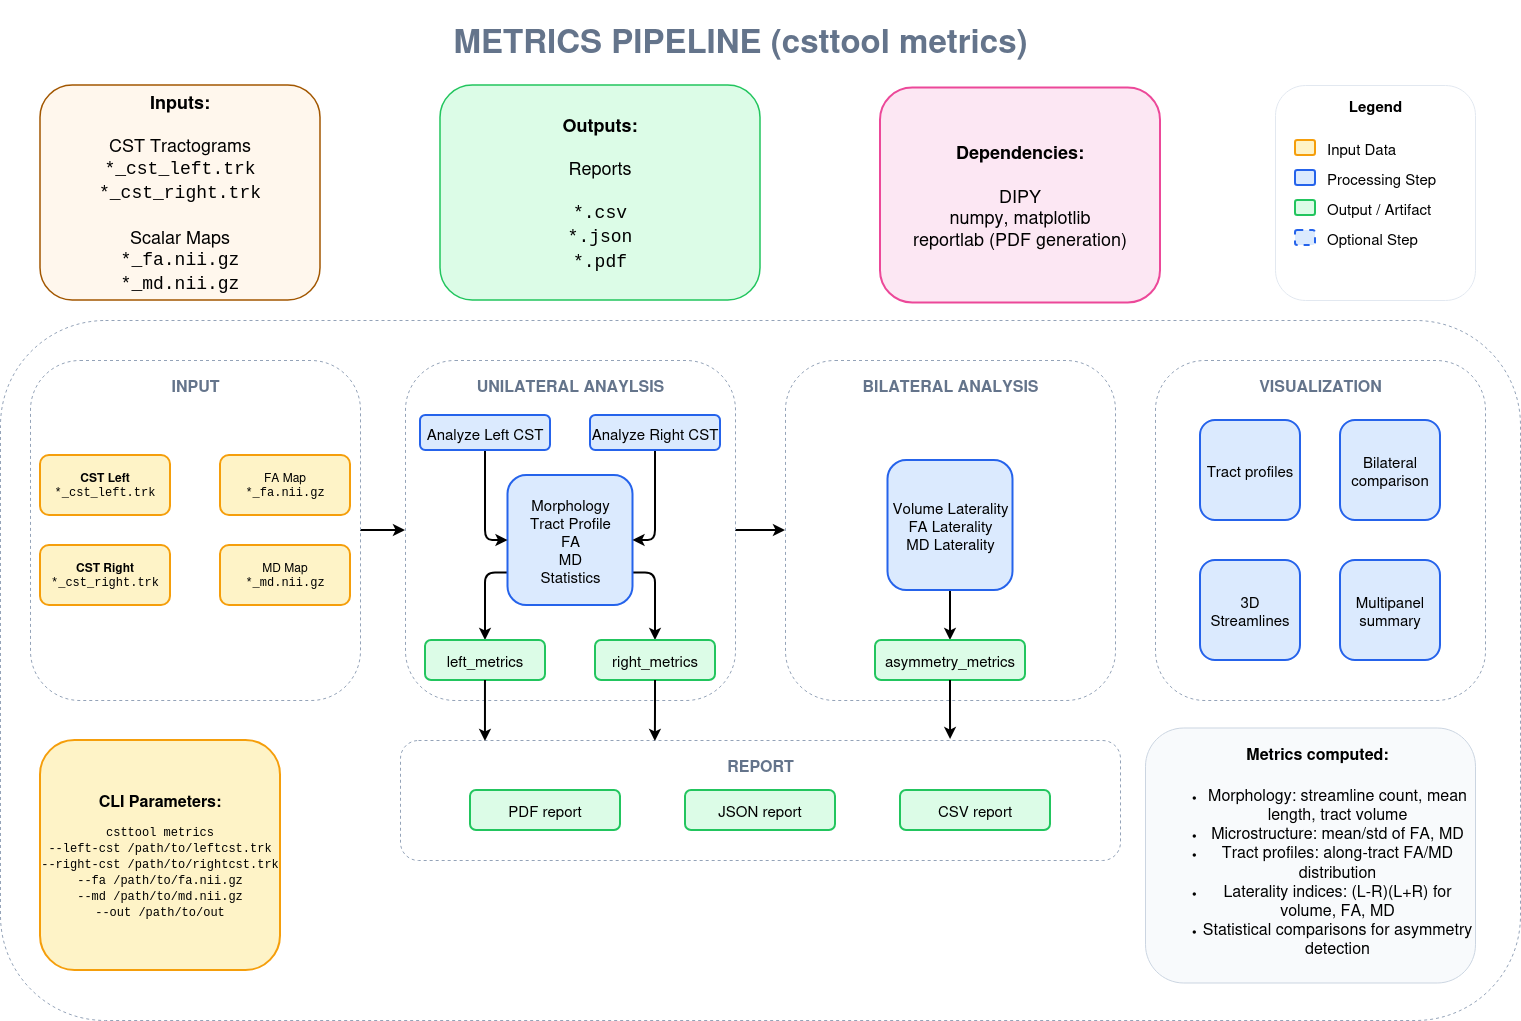

The diagram above was exported from draw.io. Its source (the exported page's mxGraphModel, read from the mxfile embedded in the PNG):
<mxGraphModel dx="1426" dy="783" grid="1" gridSize="10" guides="1" tooltips="1" connect="1" arrows="1" fold="1" page="1" pageScale="1" pageWidth="1600" pageHeight="1100" math="0" shadow="0">
  <root>
    <mxCell id="0" />
    <mxCell id="1" parent="0" />
    <mxCell id="pipeline-container" parent="1" style="rounded=1;whiteSpace=wrap;html=1;fillColor=none;strokeColor=#94A3B8;strokeWidth=1;dashed=1;" value="" vertex="1">
      <mxGeometry height="700" width="1520" x="40" y="340" as="geometry" />
    </mxCell>
    <mxCell id="title" parent="1" style="text;html=1;strokeColor=none;fillColor=none;align=center;verticalAlign=middle;fontSize=33;fontColor=#64748B;fontStyle=1" value="METRICS PIPELINE (csttool metrics)" vertex="1">
      <mxGeometry height="80" width="1470" x="45" y="20" as="geometry" />
    </mxCell>
    <mxCell id="inputs-box" parent="1" style="rounded=1;whiteSpace=wrap;html=1;fillColor=#FFF7ED;strokeColor=#A25700;strokeWidth=1.5;labelPosition=center;verticalLabelPosition=middle;align=center;verticalAlign=middle;fontSize=18;fontColor=default;" value="&lt;div&gt;&lt;b&gt;Inputs:&lt;/b&gt;&lt;/div&gt;&lt;div&gt;&lt;br&gt;&lt;/div&gt;&lt;div&gt;CST Tractograms&lt;br&gt;&lt;font face=&quot;Courier New&quot;&gt;*_cst_left.trk&lt;/font&gt;&lt;/div&gt;&lt;div&gt;&lt;font face=&quot;Courier New&quot;&gt;*_cst_right.trk&lt;/font&gt;&lt;/div&gt;&lt;div&gt;&lt;br&gt;&lt;/div&gt;&lt;div&gt;Scalar Maps&lt;/div&gt;&lt;div&gt;&lt;font face=&quot;Courier New&quot;&gt;*_fa.nii.gz&lt;/font&gt;&lt;/div&gt;&lt;div&gt;&lt;font face=&quot;Courier New&quot;&gt;*_md.nii.gz&lt;/font&gt;&lt;/div&gt;" vertex="1">
      <mxGeometry height="215" width="280" x="80" y="105" as="geometry" />
    </mxCell>
    <mxCell id="outputs-box" parent="1" style="rounded=1;whiteSpace=wrap;html=1;fillColor=#DCFCE7;strokeColor=#22C55E;strokeWidth=1.5;labelPosition=center;verticalLabelPosition=middle;align=center;verticalAlign=middle;fontSize=18;fontColor=default;" value="&lt;div&gt;&lt;b&gt;Outputs:&lt;/b&gt;&lt;/div&gt;&lt;div&gt;&lt;br&gt;&lt;/div&gt;&lt;div&gt;Reports&lt;/div&gt;&lt;div&gt;&lt;br&gt;&lt;/div&gt;&lt;div&gt;&lt;font face=&quot;Courier New&quot;&gt;*.csv&lt;/font&gt;&lt;/div&gt;&lt;div&gt;&lt;font face=&quot;Courier New&quot;&gt;*.json&lt;/font&gt;&lt;/div&gt;&lt;div&gt;&lt;font face=&quot;Courier New&quot;&gt;*.pdf&lt;/font&gt;&lt;/div&gt;" vertex="1">
      <mxGeometry height="215" width="320" x="480" y="105" as="geometry" />
    </mxCell>
    <mxCell id="deps-box" parent="1" style="rounded=1;whiteSpace=wrap;html=1;fillColor=#FCE7F3;strokeColor=#EC4899;strokeWidth=2;verticalAlign=middle;fontSize=18;" value="&lt;div&gt;&lt;b&gt;Dependencies:&lt;/b&gt;&lt;/div&gt;&lt;div&gt;&lt;br&gt;&lt;/div&gt;&lt;div&gt;DIPY&lt;/div&gt;&lt;div&gt;numpy, matplotlib&lt;/div&gt;reportlab (PDF generation)" vertex="1">
      <mxGeometry height="215" width="280" x="920" y="107.5" as="geometry" />
    </mxCell>
    <mxCell id="legend-box" parent="1" style="rounded=1;whiteSpace=wrap;html=1;fillColor=#ffffff;strokeColor=#E2E8F0;fontSize=15;" value="" vertex="1">
      <mxGeometry height="215" width="200" x="1315" y="105" as="geometry" />
    </mxCell>
    <mxCell id="legend-title" parent="1" style="text;html=1;strokeColor=none;fillColor=none;align=center;verticalAlign=middle;fontSize=15;" value="&lt;b&gt;Legend&lt;/b&gt;" vertex="1">
      <mxGeometry height="20" width="200" x="1315" y="115" as="geometry" />
    </mxCell>
    <mxCell id="legend-input" parent="1" style="rounded=1;whiteSpace=wrap;html=1;fillColor=#FEF3C7;strokeColor=#F59E0B;strokeWidth=2;fontSize=15;" value="" vertex="1">
      <mxGeometry height="15" width="20" x="1335" y="160" as="geometry" />
    </mxCell>
    <mxCell id="legend-input-text" parent="1" style="text;html=1;strokeColor=none;fillColor=none;align=left;verticalAlign=middle;fontSize=15;" value="Input Data" vertex="1">
      <mxGeometry height="25" width="100" x="1365" y="155" as="geometry" />
    </mxCell>
    <mxCell id="legend-process" parent="1" style="rounded=1;whiteSpace=wrap;html=1;fillColor=#DBEAFE;strokeColor=#2563EB;strokeWidth=2;fontSize=15;" value="" vertex="1">
      <mxGeometry height="15" width="20" x="1335" y="190" as="geometry" />
    </mxCell>
    <mxCell id="legend-process-text" parent="1" style="text;html=1;strokeColor=none;fillColor=none;align=left;verticalAlign=middle;fontSize=15;" value="Processing Step" vertex="1">
      <mxGeometry height="25" width="120" x="1365" y="185" as="geometry" />
    </mxCell>
    <mxCell id="legend-output" parent="1" style="rounded=1;whiteSpace=wrap;html=1;fillColor=#DCFCE7;strokeColor=#22C55E;strokeWidth=2;fontSize=15;" value="" vertex="1">
      <mxGeometry height="15" width="20" x="1335" y="220" as="geometry" />
    </mxCell>
    <mxCell id="legend-output-text" parent="1" style="text;html=1;strokeColor=none;fillColor=none;align=left;verticalAlign=middle;fontSize=15;" value="Output / Artifact" vertex="1">
      <mxGeometry height="25" width="120" x="1365" y="215" as="geometry" />
    </mxCell>
    <mxCell id="legend-optional" parent="1" style="rounded=1;whiteSpace=wrap;html=1;fillColor=#DBEAFE;strokeColor=#2563EB;strokeWidth=2;fontSize=15;dashed=1;" value="" vertex="1">
      <mxGeometry height="15" width="20" x="1335" y="250" as="geometry" />
    </mxCell>
    <mxCell id="legend-optional-text" parent="1" style="text;html=1;strokeColor=none;fillColor=none;align=left;verticalAlign=middle;fontSize=15;" value="Optional Step" vertex="1">
      <mxGeometry height="25" width="120" x="1365" y="245" as="geometry" />
    </mxCell>
    <mxCell id="sE1TcAJjkhRitIk1JEkW-20" edge="1" parent="1" source="input-section" style="edgeStyle=orthogonalEdgeStyle;rounded=1;orthogonalLoop=1;jettySize=auto;html=1;curved=0;strokeWidth=2;strokeColor=light-dark(#000000,#E6E6E6);" target="sE1TcAJjkhRitIk1JEkW-4" value="">
      <mxGeometry relative="1" as="geometry" />
    </mxCell>
    <mxCell id="input-section" parent="1" style="rounded=1;whiteSpace=wrap;html=1;fillColor=none;strokeColor=#94A3B8;strokeWidth=1;dashed=1;" value="" vertex="1">
      <mxGeometry height="340" width="330" x="70" y="380" as="geometry" />
    </mxCell>
    <mxCell id="input-label" parent="1" style="text;html=1;strokeColor=none;fillColor=none;align=center;verticalAlign=middle;fontSize=16;fontColor=#64748B;fontStyle=1" value="INPUT" vertex="1">
      <mxGeometry height="20" width="340" x="65" y="395" as="geometry" />
    </mxCell>
    <mxCell id="dicom" parent="1" style="rounded=1;whiteSpace=wrap;html=1;fillColor=#FEF3C7;strokeColor=#F59E0B;strokeWidth=2;" value="&lt;div&gt;&lt;b&gt;CST Left&lt;/b&gt;&lt;/div&gt;&lt;div&gt;&lt;font face=&quot;Courier New&quot;&gt;*_cst_left.trk&lt;/font&gt;&lt;/div&gt;" vertex="1">
      <mxGeometry height="60" width="130" x="80" y="475" as="geometry" />
    </mxCell>
    <mxCell id="arrow-to-save" edge="1" parent="1" style="endArrow=classic;html=1;strokeWidth=2;strokeColor=#555555;" value="">
      <mxGeometry relative="1" as="geometry">
        <mxPoint x="1059.9999999999995" y="465" as="sourcePoint" />
      </mxGeometry>
    </mxCell>
    <mxCell id="sE1TcAJjkhRitIk1JEkW-1" parent="1" style="rounded=1;whiteSpace=wrap;html=1;fillColor=#FEF3C7;strokeColor=#F59E0B;strokeWidth=2;" value="&lt;div&gt;&lt;b&gt;CST Right&lt;/b&gt;&lt;/div&gt;&lt;div&gt;&lt;font face=&quot;Courier New&quot;&gt;*_cst_right.trk&lt;/font&gt;&lt;/div&gt;" vertex="1">
      <mxGeometry height="60" width="130" x="80" y="565" as="geometry" />
    </mxCell>
    <mxCell id="sE1TcAJjkhRitIk1JEkW-2" parent="1" style="rounded=1;whiteSpace=wrap;html=1;fillColor=#FEF3C7;strokeColor=#F59E0B;strokeWidth=2;" value="&lt;div&gt;FA Map&lt;/div&gt;&lt;div&gt;&lt;font face=&quot;Courier New&quot;&gt;*_fa.nii.gz&lt;/font&gt;&lt;/div&gt;" vertex="1">
      <mxGeometry height="60" width="130" x="260" y="475" as="geometry" />
    </mxCell>
    <mxCell id="sE1TcAJjkhRitIk1JEkW-3" parent="1" style="rounded=1;whiteSpace=wrap;html=1;fillColor=#FEF3C7;strokeColor=#F59E0B;strokeWidth=2;" value="&lt;div&gt;MD Map&lt;/div&gt;&lt;div&gt;&lt;font face=&quot;Courier New&quot;&gt;*_md.nii.gz&lt;/font&gt;&lt;/div&gt;" vertex="1">
      <mxGeometry height="60" width="130" x="260" y="565" as="geometry" />
    </mxCell>
    <mxCell id="ZWoDcIkBvfz6Nz6ylRYl-22" edge="1" parent="1" source="sE1TcAJjkhRitIk1JEkW-4" style="edgeStyle=orthogonalEdgeStyle;rounded=1;orthogonalLoop=1;jettySize=auto;html=1;curved=0;strokeWidth=2;strokeColor=light-dark(#000000,#E6E6E6);" target="sE1TcAJjkhRitIk1JEkW-6" value="">
      <mxGeometry relative="1" as="geometry" />
    </mxCell>
    <mxCell id="sE1TcAJjkhRitIk1JEkW-4" parent="1" style="rounded=1;whiteSpace=wrap;html=1;fillColor=none;strokeColor=#94A3B8;strokeWidth=1;dashed=1;" value="" vertex="1">
      <mxGeometry height="340" width="330" x="445" y="380" as="geometry" />
    </mxCell>
    <mxCell id="sE1TcAJjkhRitIk1JEkW-5" parent="1" style="text;html=1;strokeColor=none;fillColor=none;align=center;verticalAlign=middle;fontSize=16;fontColor=#64748B;fontStyle=1" value="UNILATERAL ANAYLSIS" vertex="1">
      <mxGeometry height="20" width="340" x="440" y="395" as="geometry" />
    </mxCell>
    <mxCell id="sE1TcAJjkhRitIk1JEkW-6" parent="1" style="rounded=1;whiteSpace=wrap;html=1;fillColor=none;strokeColor=#94A3B8;strokeWidth=1;dashed=1;" value="" vertex="1">
      <mxGeometry height="340" width="330" x="825" y="380" as="geometry" />
    </mxCell>
    <mxCell id="sE1TcAJjkhRitIk1JEkW-7" parent="1" style="text;html=1;strokeColor=none;fillColor=none;align=center;verticalAlign=middle;fontSize=16;fontColor=#64748B;fontStyle=1" value="BILATERAL ANALYSIS" vertex="1">
      <mxGeometry height="20" width="340" x="820" y="395" as="geometry" />
    </mxCell>
    <mxCell id="sE1TcAJjkhRitIk1JEkW-10" parent="1" style="rounded=1;whiteSpace=wrap;html=1;fillColor=none;strokeColor=#94A3B8;strokeWidth=1;dashed=1;" value="" vertex="1">
      <mxGeometry height="340" width="330" x="1195" y="380" as="geometry" />
    </mxCell>
    <mxCell id="sE1TcAJjkhRitIk1JEkW-11" parent="1" style="text;html=1;strokeColor=none;fillColor=none;align=center;verticalAlign=middle;fontSize=16;fontColor=#64748B;fontStyle=1" value="VISUALIZATION" vertex="1">
      <mxGeometry height="20" width="340" x="1190" y="395" as="geometry" />
    </mxCell>
    <mxCell id="ZWoDcIkBvfz6Nz6ylRYl-3" edge="1" parent="1" source="sE1TcAJjkhRitIk1JEkW-13" style="edgeStyle=orthogonalEdgeStyle;rounded=1;orthogonalLoop=1;jettySize=auto;html=1;exitX=1;exitY=0.75;exitDx=0;exitDy=0;curved=0;strokeWidth=2;strokeColor=light-dark(#000000,#E6E6E6);" target="ZWoDcIkBvfz6Nz6ylRYl-2">
      <mxGeometry relative="1" as="geometry" />
    </mxCell>
    <mxCell id="ZWoDcIkBvfz6Nz6ylRYl-4" edge="1" parent="1" source="sE1TcAJjkhRitIk1JEkW-13" style="edgeStyle=orthogonalEdgeStyle;rounded=1;orthogonalLoop=1;jettySize=auto;html=1;entryX=0.5;entryY=0;entryDx=0;entryDy=0;exitX=0;exitY=0.75;exitDx=0;exitDy=0;curved=0;strokeWidth=2;strokeColor=light-dark(#000000,#E6E6E6);" target="ZWoDcIkBvfz6Nz6ylRYl-1">
      <mxGeometry relative="1" as="geometry" />
    </mxCell>
    <mxCell id="sE1TcAJjkhRitIk1JEkW-13" parent="1" style="rounded=1;whiteSpace=wrap;html=1;fillColor=#DBEAFE;strokeColor=#2563EB;strokeWidth=2;fontSize=15;" value="&lt;div&gt;Morphology&lt;/div&gt;&lt;div&gt;Tract Profile&lt;/div&gt;&lt;div&gt;FA&lt;/div&gt;&lt;div&gt;MD&lt;/div&gt;&lt;div&gt;Statistics&lt;/div&gt;" vertex="1">
      <mxGeometry height="130" width="125" x="547.5" y="495" as="geometry" />
    </mxCell>
    <mxCell id="sE1TcAJjkhRitIk1JEkW-19" edge="1" parent="1" source="sE1TcAJjkhRitIk1JEkW-16" style="edgeStyle=orthogonalEdgeStyle;rounded=1;orthogonalLoop=1;jettySize=auto;html=1;entryX=1;entryY=0.5;entryDx=0;entryDy=0;curved=0;strokeWidth=2;strokeColor=light-dark(#000000,#E6E6E6);" target="sE1TcAJjkhRitIk1JEkW-13">
      <mxGeometry relative="1" as="geometry" />
    </mxCell>
    <mxCell id="sE1TcAJjkhRitIk1JEkW-16" parent="1" style="rounded=1;whiteSpace=wrap;html=1;fillColor=#DBEAFE;strokeColor=#2563EB;strokeWidth=2;fontSize=15;" value="Analyze Right CST" vertex="1">
      <mxGeometry height="35" width="130" x="630" y="435" as="geometry" />
    </mxCell>
    <mxCell id="sE1TcAJjkhRitIk1JEkW-18" edge="1" parent="1" source="sE1TcAJjkhRitIk1JEkW-17" style="edgeStyle=orthogonalEdgeStyle;rounded=1;orthogonalLoop=1;jettySize=auto;html=1;entryX=0;entryY=0.5;entryDx=0;entryDy=0;curved=0;strokeWidth=2;strokeColor=light-dark(#000000,#E6E6E6);" target="sE1TcAJjkhRitIk1JEkW-13">
      <mxGeometry relative="1" as="geometry" />
    </mxCell>
    <mxCell id="sE1TcAJjkhRitIk1JEkW-17" parent="1" style="rounded=1;whiteSpace=wrap;html=1;fillColor=#DBEAFE;strokeColor=#2563EB;strokeWidth=2;fontSize=15;" value="Analyze Left CST" vertex="1">
      <mxGeometry height="35" width="130" x="460" y="435" as="geometry" />
    </mxCell>
    <mxCell id="ZWoDcIkBvfz6Nz6ylRYl-8" edge="1" parent="1" source="sE1TcAJjkhRitIk1JEkW-21" style="edgeStyle=orthogonalEdgeStyle;rounded=1;orthogonalLoop=1;jettySize=auto;html=1;curved=0;strokeWidth=2;" target="ZWoDcIkBvfz6Nz6ylRYl-7" value="">
      <mxGeometry relative="1" as="geometry" />
    </mxCell>
    <mxCell id="sE1TcAJjkhRitIk1JEkW-21" parent="1" style="rounded=1;whiteSpace=wrap;html=1;fillColor=#DBEAFE;strokeColor=#2563EB;strokeWidth=2;fontSize=15;" value="&lt;div&gt;Volume Laterality&lt;/div&gt;&lt;div&gt;FA Laterality&lt;/div&gt;&lt;div&gt;MD Laterality&lt;/div&gt;" vertex="1">
      <mxGeometry height="130" width="125" x="927.5" y="480" as="geometry" />
    </mxCell>
    <mxCell id="sE1TcAJjkhRitIk1JEkW-22" parent="1" style="rounded=1;whiteSpace=wrap;html=1;fillColor=none;strokeColor=#94A3B8;strokeWidth=1;dashed=1;" value="" vertex="1">
      <mxGeometry height="120" width="720" x="440" y="760" as="geometry" />
    </mxCell>
    <mxCell id="sE1TcAJjkhRitIk1JEkW-23" parent="1" style="text;html=1;strokeColor=none;fillColor=none;align=center;verticalAlign=middle;fontSize=16;fontColor=#64748B;fontStyle=1" value="REPORT" vertex="1">
      <mxGeometry height="20" width="1460" x="70" y="775" as="geometry" />
    </mxCell>
    <mxCell id="ZWoDcIkBvfz6Nz6ylRYl-1" parent="1" style="rounded=1;whiteSpace=wrap;html=1;fillColor=#DCFCE7;strokeColor=#22C55E;strokeWidth=2;fontSize=15;" value="left_metrics" vertex="1">
      <mxGeometry height="40" width="120" x="465" y="660" as="geometry" />
    </mxCell>
    <mxCell id="ZWoDcIkBvfz6Nz6ylRYl-2" parent="1" style="rounded=1;whiteSpace=wrap;html=1;fillColor=#DCFCE7;strokeColor=#22C55E;strokeWidth=2;fontSize=15;" value="&lt;div&gt;right_metrics&lt;/div&gt;" vertex="1">
      <mxGeometry height="40" width="120" x="635" y="660" as="geometry" />
    </mxCell>
    <mxCell id="ZWoDcIkBvfz6Nz6ylRYl-7" parent="1" style="rounded=1;whiteSpace=wrap;html=1;fillColor=#DCFCE7;strokeColor=#22C55E;strokeWidth=2;fontSize=15;" value="asymmetry_metrics" vertex="1">
      <mxGeometry height="40" width="150" x="915" y="660" as="geometry" />
    </mxCell>
    <mxCell id="ZWoDcIkBvfz6Nz6ylRYl-9" parent="1" style="rounded=1;whiteSpace=wrap;html=1;fillColor=#DBEAFE;strokeColor=#2563EB;strokeWidth=2;fontSize=15;" value="Tract profiles" vertex="1">
      <mxGeometry height="100" width="100" x="1240" y="440" as="geometry" />
    </mxCell>
    <mxCell id="ZWoDcIkBvfz6Nz6ylRYl-10" parent="1" style="rounded=1;whiteSpace=wrap;html=1;fillColor=#DBEAFE;strokeColor=#2563EB;strokeWidth=2;fontSize=15;" value="Bilateral comparison" vertex="1">
      <mxGeometry height="100" width="100" x="1380" y="440" as="geometry" />
    </mxCell>
    <mxCell id="ZWoDcIkBvfz6Nz6ylRYl-11" parent="1" style="rounded=1;whiteSpace=wrap;html=1;fillColor=#DBEAFE;strokeColor=#2563EB;strokeWidth=2;fontSize=15;" value="3D Streamlines" vertex="1">
      <mxGeometry height="100" width="100" x="1240" y="580" as="geometry" />
    </mxCell>
    <mxCell id="ZWoDcIkBvfz6Nz6ylRYl-12" parent="1" style="rounded=1;whiteSpace=wrap;html=1;fillColor=#DBEAFE;strokeColor=#2563EB;strokeWidth=2;fontSize=15;" value="Multipanel summary" vertex="1">
      <mxGeometry height="100" width="100" x="1380" y="580" as="geometry" />
    </mxCell>
    <mxCell id="ZWoDcIkBvfz6Nz6ylRYl-13" parent="1" style="rounded=1;whiteSpace=wrap;html=1;fillColor=#DCFCE7;strokeColor=#22C55E;strokeWidth=2;fontSize=15;" value="PDF report" vertex="1">
      <mxGeometry height="40" width="150" x="510" y="810" as="geometry" />
    </mxCell>
    <mxCell id="ZWoDcIkBvfz6Nz6ylRYl-14" parent="1" style="rounded=1;whiteSpace=wrap;html=1;fillColor=#DCFCE7;strokeColor=#22C55E;strokeWidth=2;fontSize=15;" value="JSON report" vertex="1">
      <mxGeometry height="40" width="150" x="725" y="810" as="geometry" />
    </mxCell>
    <mxCell id="ZWoDcIkBvfz6Nz6ylRYl-15" parent="1" style="rounded=1;whiteSpace=wrap;html=1;fillColor=#DCFCE7;strokeColor=#22C55E;strokeWidth=2;fontSize=15;" value="CSV report" vertex="1">
      <mxGeometry height="40" width="150" x="940" y="810" as="geometry" />
    </mxCell>
    <mxCell id="ZWoDcIkBvfz6Nz6ylRYl-19" edge="1" parent="1" source="ZWoDcIkBvfz6Nz6ylRYl-1" style="edgeStyle=orthogonalEdgeStyle;rounded=1;orthogonalLoop=1;jettySize=auto;html=1;entryX=0.118;entryY=0.008;entryDx=0;entryDy=0;entryPerimeter=0;curved=0;strokeWidth=2;strokeColor=light-dark(#000000,#E6E6E6);" target="sE1TcAJjkhRitIk1JEkW-22">
      <mxGeometry relative="1" as="geometry" />
    </mxCell>
    <mxCell id="ZWoDcIkBvfz6Nz6ylRYl-20" edge="1" parent="1" source="ZWoDcIkBvfz6Nz6ylRYl-2" style="edgeStyle=orthogonalEdgeStyle;rounded=1;orthogonalLoop=1;jettySize=auto;html=1;entryX=0.354;entryY=0.008;entryDx=0;entryDy=0;entryPerimeter=0;curved=0;strokeWidth=2;strokeColor=light-dark(#000000,#E6E6E6);" target="sE1TcAJjkhRitIk1JEkW-22">
      <mxGeometry relative="1" as="geometry" />
    </mxCell>
    <mxCell id="ZWoDcIkBvfz6Nz6ylRYl-21" edge="1" parent="1" source="ZWoDcIkBvfz6Nz6ylRYl-7" style="edgeStyle=orthogonalEdgeStyle;rounded=1;orthogonalLoop=1;jettySize=auto;html=1;entryX=0.764;entryY=-0.008;entryDx=0;entryDy=0;entryPerimeter=0;curved=0;strokeWidth=2;strokeColor=light-dark(#000000,#E6E6E6);" target="sE1TcAJjkhRitIk1JEkW-22">
      <mxGeometry relative="1" as="geometry" />
    </mxCell>
    <mxCell id="ZWoDcIkBvfz6Nz6ylRYl-23" parent="1" style="rounded=1;whiteSpace=wrap;html=1;fillColor=#FEF3C7;strokeColor=#F59E0B;strokeWidth=2;" value="&lt;div&gt;&lt;b&gt;&lt;font style=&quot;font-size: 16px;&quot;&gt;CLI Parameters:&lt;/font&gt;&lt;/b&gt;&lt;/div&gt;&lt;div&gt;&lt;br&gt;&lt;/div&gt;&lt;div&gt;&lt;font face=&quot;Courier New&quot;&gt;csttool metrics&lt;/font&gt;&lt;/div&gt;&lt;div&gt;&lt;font face=&quot;Courier New&quot;&gt;--left-cst /path/to/leftcst.trk&lt;/font&gt;&lt;/div&gt;&lt;div&gt;&lt;font face=&quot;Courier New&quot;&gt;--right-cst /path/to/rightcst.trk&lt;/font&gt;&lt;/div&gt;&lt;div&gt;&lt;font face=&quot;Courier New&quot;&gt;--fa /path/to/fa.nii.gz&lt;/font&gt;&lt;/div&gt;&lt;div&gt;&lt;font face=&quot;Courier New&quot;&gt;--md /path/to/md.nii.gz&lt;/font&gt;&lt;/div&gt;&lt;div&gt;&lt;font face=&quot;Courier New&quot;&gt;--out /path/to/out&lt;/font&gt;&lt;/div&gt;" vertex="1">
      <mxGeometry height="230" width="240" x="80" y="760" as="geometry" />
    </mxCell>
    <mxCell id="ZWoDcIkBvfz6Nz6ylRYl-24" parent="1" style="rounded=1;whiteSpace=wrap;html=1;fillColor=#F8FAFC;strokeColor=#CBD5E1;strokeWidth=1;align=center;spacingLeft=15;fontSize=10;" value="&lt;div align=&quot;center&quot;&gt;&lt;font style=&quot;font-size: 16px;&quot;&gt;&lt;b&gt;Metrics computed:&lt;/b&gt;&lt;/font&gt;&lt;/div&gt;&lt;br&gt;&lt;ul&gt;&lt;li align=&quot;center&quot;&gt;&lt;font style=&quot;font-size: 16px;&quot;&gt;Morphology: streamline count, mean length, tract volume&lt;/font&gt;&lt;/li&gt;&lt;li align=&quot;center&quot;&gt;&lt;font style=&quot;font-size: 16px;&quot;&gt;Microstructure: mean/std of FA, MD&lt;/font&gt;&lt;/li&gt;&lt;li align=&quot;center&quot;&gt;&lt;font style=&quot;font-size: 16px;&quot;&gt;Tract profiles: along-tract FA/MD distribution&lt;/font&gt;&lt;/li&gt;&lt;li align=&quot;center&quot;&gt;&lt;font style=&quot;font-size: 16px;&quot;&gt;Laterality indices: (L-R)(L+R) for volume, FA, MD&lt;/font&gt;&lt;/li&gt;&lt;li align=&quot;center&quot;&gt;&lt;font style=&quot;font-size: 16px;&quot;&gt;Statistical comparisons for asymmetry detection&lt;/font&gt;&lt;/li&gt;&lt;/ul&gt;" vertex="1">
      <mxGeometry height="255" width="330" x="1185" y="747.5" as="geometry" />
    </mxCell>
  </root>
</mxGraphModel>